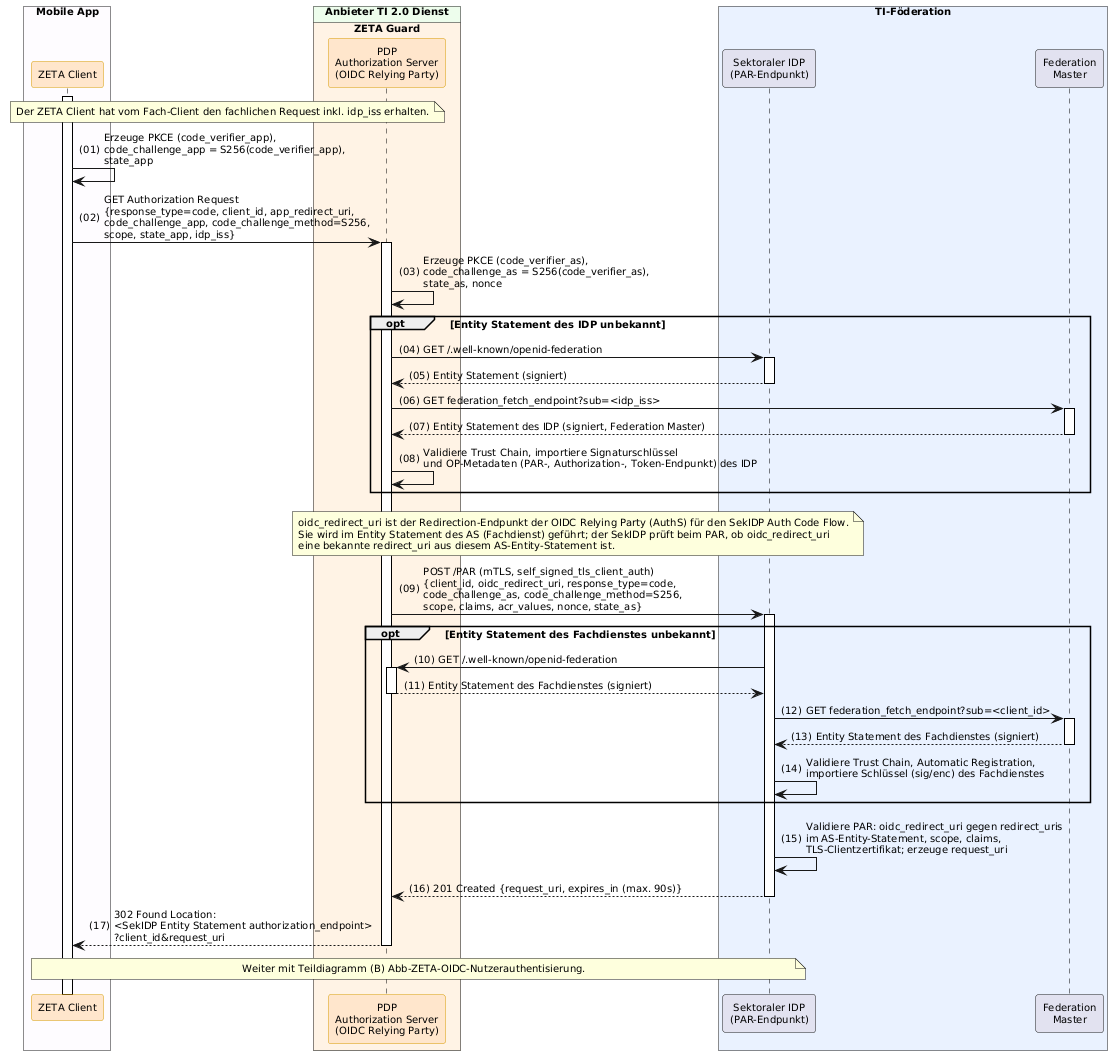

The diagram above was rendered by PlantUML. Its source (embedded in the PNG):
@startuml "Abb-ZETA-OIDC-Authorization-Request-mit-PAR"
!include ../puml-layout.txt


' Teildiagramm (A): Authorization Request des ZETA Client mit Pushed Authorization Request (PAR)
' Teil von Abb-ZETA-OIDC-Authentifizierung-mobiler-Clients

box "Mobile App" DEVICE_COLOR
  participant Client as "ZETA Client" <<zeta>>
end box

box "Anbieter TI 2.0 Dienst" PROVIDER_COLOR
  box "ZETA Guard" ZETA_GUARD_COLOR
    participant AuthS as "PDP\nAuthorization Server\n(OIDC Relying Party)" <<zeta>>
  end box
end box

box "TI-Föderation" #EAF2FF
  participant IDP as "Sektoraler IDP\n(PAR-Endpunkt)"
  participant FM as "Federation\nMaster"
end box

Client++
note over Client, AuthS: Der ZETA Client hat vom Fach-Client den fachlichen Request inkl. idp_iss erhalten.

Client -> Client: Erzeuge PKCE (code_verifier_app),\ncode_challenge_app = S256(code_verifier_app),\nstate_app

Client -> AuthS++: GET Authorization Request\n{response_type=code, client_id, app_redirect_uri,\ncode_challenge_app, code_challenge_method=S256,\nscope, state_app, idp_iss}

AuthS -> AuthS: Erzeuge PKCE (code_verifier_as),\ncode_challenge_as = S256(code_verifier_as),\nstate_as, nonce

opt Entity Statement des IDP unbekannt
    AuthS -> IDP++: GET /.well-known/openid-federation
    IDP --> AuthS--: Entity Statement (signiert)
    AuthS -> FM++: GET federation_fetch_endpoint?sub=<idp_iss>
    FM --> AuthS--: Entity Statement des IDP (signiert, Federation Master)
    AuthS -> AuthS: Validiere Trust Chain, importiere Signaturschlüssel\nund OP-Metadaten (PAR-, Authorization-, Token-Endpunkt) des IDP
end

note over AuthS, IDP
  oidc_redirect_uri ist der Redirection-Endpunkt der OIDC Relying Party (AuthS) für den SekIDP Auth Code Flow.
  Sie wird im Entity Statement des AS (Fachdienst) geführt; der SekIDP prüft beim PAR, ob oidc_redirect_uri
  eine bekannte redirect_uri aus diesem AS-Entity-Statement ist.
end note

AuthS -> IDP++: POST /PAR (mTLS, self_signed_tls_client_auth)\n{client_id, oidc_redirect_uri, response_type=code,\ncode_challenge_as, code_challenge_method=S256,\nscope, claims, acr_values, nonce, state_as}

opt Entity Statement des Fachdienstes unbekannt
    IDP -> AuthS++: GET /.well-known/openid-federation
    AuthS --> IDP--: Entity Statement des Fachdienstes (signiert)
    IDP -> FM++: GET federation_fetch_endpoint?sub=<client_id>
    FM --> IDP--: Entity Statement des Fachdienstes (signiert)
    IDP -> IDP: Validiere Trust Chain, Automatic Registration,\nimportiere Schlüssel (sig/enc) des Fachdienstes
end

IDP -> IDP: Validiere PAR: oidc_redirect_uri gegen redirect_uris\nim AS-Entity-Statement, scope, claims,\nTLS-Clientzertifikat; erzeuge request_uri
IDP --> AuthS--: 201 Created {request_uri, expires_in (max. 90s)}

AuthS --> Client--: 302 Found Location:\n<SekIDP Entity Statement authorization_endpoint>\n?client_id&request_uri

note over Client, IDP: Weiter mit Teildiagramm (B) Abb-ZETA-OIDC-Nutzerauthentisierung.

@enduml